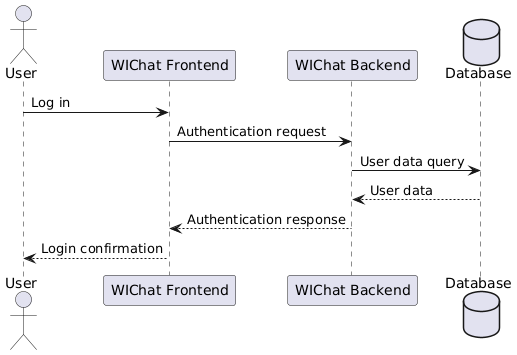

The diagram above was rendered by PlantUML. Its source (embedded in the PNG):
@startuml
actor User
participant "WIChat Frontend" as Frontend
participant "WIChat Backend" as Backend
database Database as Data

User -> Frontend: Log in
Frontend -> Backend: Authentication request
Backend -> Data: User data query
Data --> Backend: User data
Backend --> Frontend: Authentication response
Frontend --> User: Login confirmation
@enduml